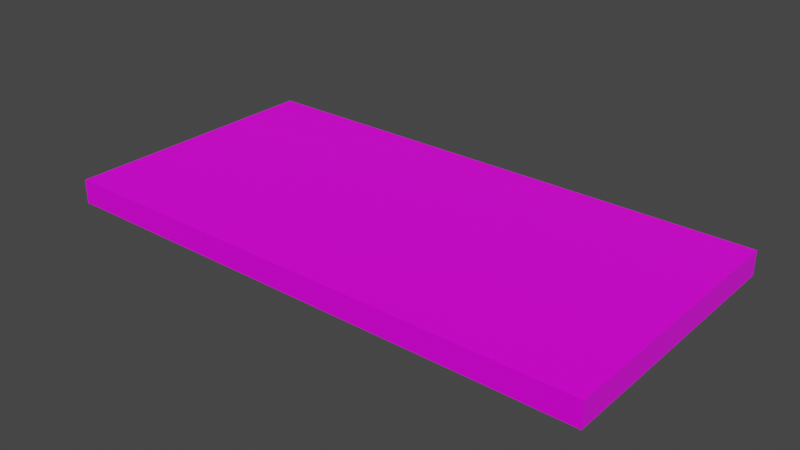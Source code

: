 # Source: 4x8_Platform_Wood.blend  (saved by Blender 3.0.42; exported with 4.5.12 LTS)
import bpy
from mathutils import Matrix  # noqa: F401  (used for matrix-valued properties, if any)

bpy.ops.wm.read_factory_settings(use_empty=True)
scene = bpy.context.scene
scene.name = 'Scene'

# ---- collections
col_collection = bpy.data.collections.new('Collection'); scene.collection.children.link(col_collection)

# ---- images (referenced by path relative to the original .blend; pixels are not part of the script)
import os
ASSET_DIR = os.environ.get("B2B_ASSET_DIR", "")  # directory of the original .blend (textures are referenced by path, not embedded)
HERE = os.path.dirname(os.path.abspath(__file__))  # packed textures are extracted next to this script under _unpacked/

def load_image(name, relpath, width, height, colorspace="sRGB"):
    """Load a texture the original file referenced (path relative to the .blend, or extracted next to this script)."""
    p = next((c for c in (os.path.join(HERE, relpath), os.path.join(ASSET_DIR, relpath)) if relpath and os.path.exists(c)), "")
    if p:
        img = bpy.data.images.load(p, check_existing=True)
        img.name = name
    else:  # same state as the original file: an image datablock whose file is absent (Cycles renders it pink)
        img = bpy.data.images.new(name, width, height)
        img.source = "FILE"
        img.filepath = "//" + (relpath or name)
    img.colorspace_settings.name = colorspace
    return img
img_diffuse_png_001 = load_image('Diffuse.png.001', 'assets/materials/pine_wood_textur_d32d2c1d-b362-47a7-b538-7ddb02773c13/textures/Diffuse.png', 1024, 1024, 'sRGB')
img_roughness_png_001 = load_image('Roughness.png.001', 'assets/materials/pine_wood_textur_d32d2c1d-b362-47a7-b538-7ddb02773c13/textures/Roughness.png', 1024, 1024, 'Non-Color')
img_normal_png_001 = load_image('Normal.png.001', 'assets/materials/pine_wood_textur_d32d2c1d-b362-47a7-b538-7ddb02773c13/textures/Normal.png', 1024, 1024, 'Non-Color')

# ---- materials (node trees are filled in below, after node groups)
mat_pine_wood_texture = bpy.data.materials.new('Pine Wood Texture')
mat_pine_wood_texture.use_transparent_shadow = False

# ---- material node trees
mat_pine_wood_texture.use_nodes = True; mat_pine_wood_texture.node_tree.nodes.clear()
_N = mat_pine_wood_texture.node_tree.nodes; _L = mat_pine_wood_texture.node_tree.links
n0 = _N.new('ShaderNodeTexImage'); n0.name = 'Image Texture'; n0.location = (-669, 361)
n0.image = img_diffuse_png_001
n1 = _N.new('ShaderNodeTexImage'); n1.name = 'Image Texture.001'; n1.location = (-679, 77)
n1.image = img_roughness_png_001
n2 = _N.new('ShaderNodeTexCoord'); n2.name = 'Texture Coordinate'; n2.location = (-1314, 83)
n3 = _N.new('ShaderNodeMapping'); n3.name = 'Mapping'; n3.location = (-1114, 100)
n3.width = 240
n4 = _N.new('ShaderNodeTexImage'); n4.name = 'Image Texture.002'; n4.location = (-679, -215)
n4.image = img_normal_png_001
n5 = _N.new('ShaderNodeOutputMaterial'); n5.name = 'Material Output'; n5.location = (571, 337)
n6 = _N.new('ShaderNodeBsdfPrincipled'); n6.name = 'Principled BSDF'; n6.location = (281, 337)
n6.distribution = 'GGX'
n6.subsurface_method = 'BURLEY'
n6.inputs[3].default_value = 1.45
n6.inputs[27].default_value = (0.0, 0.0, 0.0, 1.0)
n6.inputs[28].default_value = 1.0
n7 = _N.new('ShaderNodeMath'); n7.name = 'Math'; n7.location = (-253, -491)
n7.operation = 'SUBTRACT'
n7.inputs[0].default_value = 1.0
n7.inputs[2].default_value = 0.0
n8 = _N.new('ShaderNodeSeparateXYZ'); n8.name = 'Separate XYZ'; n8.location = (-422, -365)
n9 = _N.new('ShaderNodeCombineXYZ'); n9.name = 'Combine XYZ'; n9.location = (-94, -337)
n10 = _N.new('ShaderNodeNormalMap'); n10.name = 'Normal Map'; n10.location = (90, -194)
n10.inputs[0].default_value = 0.1
_L.new(n6.outputs[0], n5.inputs[0])
_L.new(n0.outputs[0], n6.inputs[0])
_L.new(n3.outputs[0], n0.inputs[0])
_L.new(n2.outputs[2], n3.inputs[0])
_L.new(n3.outputs[0], n1.inputs[0])
_L.new(n1.outputs[0], n6.inputs[2])
_L.new(n3.outputs[0], n4.inputs[0])
_L.new(n4.outputs[0], n8.inputs[0])
_L.new(n8.outputs[0], n9.inputs[0])
_L.new(n8.outputs[2], n9.inputs[2])
_L.new(n8.outputs[1], n7.inputs[1])
_L.new(n7.outputs[0], n9.inputs[1])
_L.new(n9.outputs[0], n10.inputs[1])
_L.new(n10.outputs[0], n6.inputs[5])
n5.is_active_output = True

# ---- world
world_world = bpy.data.worlds.new('World'); scene.world = world_world
world_world.use_nodes = True; world_world.node_tree.nodes.clear()
_N = world_world.node_tree.nodes; _L = world_world.node_tree.links
n0 = _N.new('ShaderNodeOutputWorld'); n0.name = 'World Output'; n0.location = (300, 300)
n1 = _N.new('ShaderNodeBackground'); n1.name = 'Background'; n1.location = (10, 300)
n1.inputs[0].default_value = (0.05088, 0.05088, 0.05088, 1.0)
_L.new(n1.outputs[0], n0.inputs[0])
n0.is_active_output = True
world_world.color = (0.05088, 0.05088, 0.05088)
world_world.use_sun_shadow = False
world_world.sun_shadow_jitter_overblur = 0.0

# ---- meshes
me_cube_008 = bpy.data.meshes.new('Cube.008')
me_cube_008.from_pydata([(1.0, 1.0, 1.0), (1.0, 1.0, -1.0), (1.0, -1.0, 1.0), (1.0, -1.0, -1.0), (-1.0, 1.0, 1.0), (-1.0, 1.0, -1.0), (-1.0, -1.0, 1.0), (-1.0, -1.0, -1.0), (-0.9984, 1.0, 0.9372), (-125.0, 1.0, 0.9372), (-0.9984, -1.0, 0.9372), (-125.0, -1.0, 0.9372), (-0.9984, 1.0, 0.9997), (-125.0, 1.0, 0.9997), (-0.9984, -1.0, 0.9997), (-125.0, -1.0, 0.9997), (-127.0, 1.0, -0.9995), (-127.0, 1.0, 1.001), (-127.0, -1.0, -0.9995), (-127.0, -1.0, 1.001), (-125.0, 1.0, -0.9995), (-125.0, 1.0, 1.001), (-125.0, -1.0, -0.9995), (-125.0, -1.0, 1.001), (-125.0, 1.0, -0.9369), (-1.009, 1.0, -0.9369), (-125.0, -1.0, -0.9369), (-1.009, -1.0, -0.9369), (-125.0, 1.0, -0.9994), (-1.009, 1.0, -0.9994), (-125.0, -1.0, -0.9994), (-1.009, -1.0, -0.9994), (-127.0, 1.0, -0.9998), (-127.0, 1.429, -0.9998), (-127.0, 1.0, 1.0), (-127.0, 1.429, 1.0), (1.002, 1.0, -0.9998), (1.002, 1.429, -0.9998), (1.002, 1.0, 1.0), (1.002, 1.429, 1.0)], [], [(0, 4, 6, 2), (3, 2, 6, 7), (7, 6, 4, 5), (5, 1, 3, 7), (1, 0, 2, 3), (5, 4, 0, 1), (8, 12, 14, 10), (11, 10, 14, 15), (15, 14, 12, 13), (13, 9, 11, 15), (9, 8, 10, 11), (13, 12, 8, 9), (16, 20, 22, 18), (19, 18, 22, 23), (23, 22, 20, 21), (21, 17, 19, 23), (17, 16, 18, 19), (21, 20, 16, 17), (24, 28, 30, 26), (27, 26, 30, 31), (31, 30, 28, 29), (29, 25, 27, 31), (25, 24, 26, 27), (29, 28, 24, 25), (32, 36, 38, 34), (35, 34, 38, 39), (39, 38, 36, 37), (37, 33, 35, 39), (33, 32, 34, 35), (37, 36, 32, 33)])
_uv = me_cube_008.uv_layers.new(name='UVMap')
_uv.uv.foreach_set('vector', [0.625, 0.5, 0.875, 0.5, 0.875, 0.75, 0.625, 0.75, 0.375, 0.75, 0.625, 0.75, 0.625, 1.0, 0.375, 1.0, 0.375, 0.0, 0.625, 0.0, 0.625, 0.25, 0.375, 0.25, 0.125, 0.5, 0.375, 0.5, 0.375, 0.75, 0.125, 0.75, 0.375, 0.5, 0.625, 0.5, 0.625, 0.75, 0.375, 0.75, 0.375, 0.25, 0.625, 0.25, 0.625, 0.5, 0.375, 0.5, 0.625, 0.5, 0.875, 0.5, 0.875, 0.75, 0.625, 0.75, 0.375, 0.75, 0.625, 0.75, 0.625, 1.0, 0.375, 1.0, 0.375, 0.0, 0.625, 0.0, 0.625, 0.25, 0.375, 0.25, 0.125, 0.5, 0.375, 0.5, 0.375, 0.75, 0.125, 0.75, 0.375, 0.5, 0.625, 0.5, 0.625, 0.75, 0.375, 0.75, 0.375, 0.25, 0.625, 0.25, 0.625, 0.5, 0.375, 0.5, 0.625, 0.5, 0.875, 0.5, 0.875, 0.75, 0.625, 0.75, 0.375, 0.75, 0.625, 0.75, 0.625, 1.0, 0.375, 1.0, 0.375, 0.0, 0.625, 0.0, 0.625, 0.25, 0.375, 0.25, 0.125, 0.5, 0.375, 0.5, 0.375, 0.75, 0.125, 0.75, 0.375, 0.5, 0.625, 0.5, 0.625, 0.75, 0.375, 0.75, 0.375, 0.25, 0.625, 0.25, 0.625, 0.5, 0.375, 0.5, 0.625, 0.5, 0.875, 0.5, 0.875, 0.75, 0.625, 0.75, 0.375, 0.75, 0.625, 0.75, 0.625, 1.0, 0.375, 1.0, 0.375, 0.0, 0.625, 0.0, 0.625, 0.25, 0.375, 0.25, 0.125, 0.5, 0.375, 0.5, 0.375, 0.75, 0.125, 0.75, 0.375, 0.5, 0.625, 0.5, 0.625, 0.75, 0.375, 0.75, 0.375, 0.25, 0.625, 0.25, 0.625, 0.5, 0.375, 0.5, 0.625, 0.5, 0.875, 0.5, 0.875, 0.75, 0.625, 0.75, 0.375, 0.75, 0.625, 0.75, 0.625, 1.0, 0.375, 1.0, 0.375, 0.0, 0.625, 0.0, 0.625, 0.25, 0.375, 0.25, 0.125, 0.5, 0.375, 0.5, 0.375, 0.75, 0.125, 0.75, 0.375, 0.5, 0.625, 0.5, 0.625, 0.75, 0.375, 0.75, 0.375, 0.25, 0.625, 0.25, 0.625, 0.5, 0.375, 0.5])
_uv = me_cube_008.uv_layers.new(name='automap')
_uv.uv.foreach_set('vector', [14.86, 0.6699, 14.41, 0.6699, 14.41, 0.2211, 14.86, 0.2211, 14.86, 0.2756, 14.86, 0.7243, 14.41, 0.7243, 14.41, 0.2756, 0.2211, 0.2756, 0.2211, 0.7243, 0.6699, 0.7243, 0.6699, 0.2756, 14.41, 0.6699, 14.86, 0.6699, 14.86, 0.2211, 14.41, 0.2211, 0.6699, 0.2756, 0.6699, 0.7243, 0.2211, 0.7243, 0.2211, 0.2756, 14.41, 0.2756, 14.41, 0.7243, 14.86, 0.7243, 14.86, 0.2756, 0.6699, 0.7102, 0.6699, 0.7243, 0.2211, 0.7243, 0.2211, 0.7102, -13.41, 0.7102, 14.41, 0.7102, 14.41, 0.7243, -13.41, 0.7243, -13.41, 0.2211, 14.41, 0.2211, 14.41, 0.6699, -13.41, 0.6699, 0.6699, 0.7243, 0.6699, 0.7102, 0.2211, 0.7102, 0.2211, 0.7243, -13.41, 0.6699, 14.41, 0.6699, 14.41, 0.2211, -13.41, 0.2211, -13.41, 0.7243, 14.41, 0.7243, 14.41, 0.7102, -13.41, 0.7102, -13.86, 0.6699, -13.41, 0.6699, -13.41, 0.2211, -13.86, 0.2211, -13.86, 0.7244, -13.86, 0.2757, -13.41, 0.2757, -13.41, 0.7244, 0.2211, 0.7244, 0.2211, 0.2757, 0.6699, 0.2757, 0.6699, 0.7244, -13.41, 0.6699, -13.86, 0.6699, -13.86, 0.2211, -13.41, 0.2211, 0.6699, 0.7244, 0.6699, 0.2757, 0.2211, 0.2757, 0.2211, 0.7244, -13.41, 0.7244, -13.41, 0.2757, -13.86, 0.2757, -13.86, 0.7244, 0.6699, 0.2897, 0.6699, 0.2757, 0.2211, 0.2757, 0.2211, 0.2897, 14.41, 0.2897, -13.41, 0.2897, -13.41, 0.2757, 14.41, 0.2757, 14.41, 0.2211, -13.41, 0.2211, -13.41, 0.6699, 14.41, 0.6699, 0.6699, 0.2757, 0.6699, 0.2897, 0.2211, 0.2897, 0.2211, 0.2757, 14.41, 0.6699, -13.41, 0.6699, -13.41, 0.2211, 14.41, 0.2211, 14.41, 0.2757, -13.41, 0.2757, -13.41, 0.2897, 14.41, 0.2897, -13.86, 0.2756, 14.86, 0.2756, 14.86, 0.7244, -13.86, 0.7244, -13.86, 0.766, -13.86, 0.6699, 14.86, 0.6699, 14.86, 0.766, 0.766, 0.7244, 0.6699, 0.7244, 0.6699, 0.2756, 0.766, 0.2756, 14.86, 0.2756, -13.86, 0.2756, -13.86, 0.7244, 14.86, 0.7244, 0.766, 0.2756, 0.6699, 0.2756, 0.6699, 0.7244, 0.766, 0.7244, 14.86, 0.766, 14.86, 0.6699, -13.86, 0.6699, -13.86, 0.766])
_uv.active_render = True
me_cube_008.materials.append(mat_pine_wood_texture)
me_cube_008.use_remesh_preserve_volume = False
me_cube_008.use_remesh_preserve_attributes = False
me_cube_008.use_mirror_vertex_groups = False
me_cube_008.auto_texspace = False
me_cube_008.update()

# ---- objects
ob_4x8_platform = bpy.data.objects.new('4x8 Platform', me_cube_008)

# ---- transforms, parenting, visibility, modifiers, constraints
ob_4x8_platform.location = (0.0, 0.0, 0.0)
ob_4x8_platform.rotation_euler = (1.571, -0.0, 0.0)
ob_4x8_platform.scale = (0.01905, 0.04445, 0.6096)
ob_4x8_platform.lock_rotations_4d = False
ob_4x8_platform.empty_display_type = 'ARROWS'
ob_4x8_platform.lineart.crease_threshold = 0.0

# ---- collection membership
col_collection.objects.link(ob_4x8_platform)

# ---- scene / render settings (as saved in the file)
scene.frame_start = 1; scene.frame_end = 250; scene.frame_set(1)
scene.render.engine = 'BLENDER_EEVEE_NEXT'
scene.cycles.use_denoising = False
scene.cycles.samples = 128
scene.cycles.sampling_pattern = 'TABULATED_SOBOL'
scene.cycles.use_adaptive_sampling = False
scene.cycles.use_light_tree = False
scene.view_settings.view_transform = 'Filmic'
bpy.context.view_layer.update()

# ---- added for rendering (the .blend has no active camera and no usable light): camera, sun
cam_auto = bpy.data.cameras.new('AutoCamera')
cam_auto.lens = 50.0
cam_auto.sensor_width = 36.0
cam_auto.clip_end = 1000.0
ob_auto_camera = bpy.data.objects.new('AutoCamera', cam_auto)
scene.collection.objects.link(ob_auto_camera)
ob_auto_camera.location = (1.32435, -3.02953, 2.0291)
ob_auto_camera.rotation_euler = (1.09748, -7.21219e-08, 0.694738)
scene.camera = ob_auto_camera
light_auto_sun = bpy.data.lights.new('AutoSun', 'SUN')
light_auto_sun.energy = 3.0
light_auto_sun.angle = 0.0523599
ob_auto_sun = bpy.data.objects.new('AutoSun', light_auto_sun)
scene.collection.objects.link(ob_auto_sun)
ob_auto_sun.rotation_euler = (0.872665, 0.174533, 0.523599)
bpy.context.view_layer.update()
